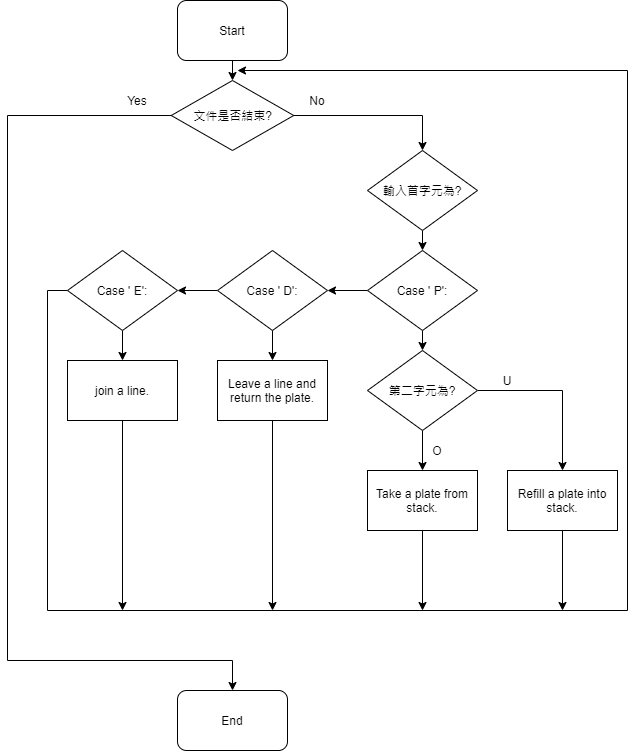

The diagram above was exported from draw.io. Its source (the exported page's mxGraphModel, read from the mxfile embedded in the PNG):
<mxGraphModel dx="1038" dy="499" grid="1" gridSize="10" guides="1" tooltips="1" connect="1" arrows="1" fold="1" page="1" pageScale="1" pageWidth="827" pageHeight="1169" background="none" math="0" shadow="0">
  <root>
    <mxCell id="0" />
    <mxCell id="1" parent="0" />
    <mxCell id="eRam9tAal7sqQ9H3kHwV-5" style="edgeStyle=orthogonalEdgeStyle;rounded=0;orthogonalLoop=1;jettySize=auto;html=1;exitX=0.5;exitY=1;exitDx=0;exitDy=0;entryX=0.5;entryY=0;entryDx=0;entryDy=0;shadow=0;" edge="1" parent="1" source="eRam9tAal7sqQ9H3kHwV-1" target="eRam9tAal7sqQ9H3kHwV-2">
      <mxGeometry relative="1" as="geometry" />
    </mxCell>
    <mxCell id="eRam9tAal7sqQ9H3kHwV-1" value="Start" style="rounded=1;whiteSpace=wrap;html=1;" vertex="1" parent="1">
      <mxGeometry x="370" y="20" width="110" height="60" as="geometry" />
    </mxCell>
    <mxCell id="eRam9tAal7sqQ9H3kHwV-13" style="edgeStyle=orthogonalEdgeStyle;rounded=0;orthogonalLoop=1;jettySize=auto;html=1;exitX=1;exitY=0.5;exitDx=0;exitDy=0;entryX=0.5;entryY=0;entryDx=0;entryDy=0;shadow=0;" edge="1" parent="1" source="eRam9tAal7sqQ9H3kHwV-2" target="eRam9tAal7sqQ9H3kHwV-11">
      <mxGeometry relative="1" as="geometry" />
    </mxCell>
    <mxCell id="eRam9tAal7sqQ9H3kHwV-55" style="edgeStyle=orthogonalEdgeStyle;rounded=0;orthogonalLoop=1;jettySize=auto;html=1;exitX=0;exitY=0.5;exitDx=0;exitDy=0;shadow=0;entryX=0.5;entryY=0;entryDx=0;entryDy=0;" edge="1" parent="1" source="eRam9tAal7sqQ9H3kHwV-2" target="eRam9tAal7sqQ9H3kHwV-6">
      <mxGeometry relative="1" as="geometry">
        <mxPoint x="190" y="710.7999267578125" as="targetPoint" />
        <Array as="points">
          <mxPoint x="200" y="135" />
          <mxPoint x="200" y="680" />
          <mxPoint x="425" y="680" />
        </Array>
      </mxGeometry>
    </mxCell>
    <mxCell id="eRam9tAal7sqQ9H3kHwV-2" value="文件是否結束?" style="rhombus;whiteSpace=wrap;html=1;" vertex="1" parent="1">
      <mxGeometry x="363.75" y="100" width="122.5" height="70" as="geometry" />
    </mxCell>
    <mxCell id="eRam9tAal7sqQ9H3kHwV-6" value="End" style="rounded=1;whiteSpace=wrap;html=1;" vertex="1" parent="1">
      <mxGeometry x="370" y="710" width="110" height="60" as="geometry" />
    </mxCell>
    <mxCell id="eRam9tAal7sqQ9H3kHwV-25" style="edgeStyle=orthogonalEdgeStyle;rounded=0;orthogonalLoop=1;jettySize=auto;html=1;exitX=0.5;exitY=1;exitDx=0;exitDy=0;entryX=0.5;entryY=0;entryDx=0;entryDy=0;shadow=0;" edge="1" parent="1" source="eRam9tAal7sqQ9H3kHwV-11">
      <mxGeometry relative="1" as="geometry">
        <mxPoint x="615" y="270" as="targetPoint" />
      </mxGeometry>
    </mxCell>
    <mxCell id="eRam9tAal7sqQ9H3kHwV-11" value="輸入首字元為?" style="rhombus;whiteSpace=wrap;html=1;" vertex="1" parent="1">
      <mxGeometry x="560" y="170" width="110" height="80" as="geometry" />
    </mxCell>
    <mxCell id="eRam9tAal7sqQ9H3kHwV-14" value="No" style="text;html=1;strokeColor=none;fillColor=none;align=center;verticalAlign=middle;whiteSpace=wrap;rounded=0;" vertex="1" parent="1">
      <mxGeometry x="490" y="110" width="40" height="20" as="geometry" />
    </mxCell>
    <mxCell id="eRam9tAal7sqQ9H3kHwV-39" style="edgeStyle=orthogonalEdgeStyle;rounded=0;orthogonalLoop=1;jettySize=auto;html=1;exitX=0.5;exitY=1;exitDx=0;exitDy=0;shadow=0;" edge="1" parent="1" source="eRam9tAal7sqQ9H3kHwV-16">
      <mxGeometry relative="1" as="geometry">
        <mxPoint x="465" y="630" as="targetPoint" />
      </mxGeometry>
    </mxCell>
    <mxCell id="eRam9tAal7sqQ9H3kHwV-16" value="Leave a line and return the plate." style="rounded=0;whiteSpace=wrap;html=1;" vertex="1" parent="1">
      <mxGeometry x="410" y="380" width="110" height="60" as="geometry" />
    </mxCell>
    <mxCell id="eRam9tAal7sqQ9H3kHwV-36" style="edgeStyle=orthogonalEdgeStyle;rounded=0;orthogonalLoop=1;jettySize=auto;html=1;exitX=0.5;exitY=1;exitDx=0;exitDy=0;shadow=0;" edge="1" parent="1" source="eRam9tAal7sqQ9H3kHwV-17">
      <mxGeometry relative="1" as="geometry">
        <mxPoint x="315" y="630" as="targetPoint" />
      </mxGeometry>
    </mxCell>
    <mxCell id="eRam9tAal7sqQ9H3kHwV-17" value="join a line." style="rounded=0;whiteSpace=wrap;html=1;" vertex="1" parent="1">
      <mxGeometry x="260" y="380" width="110" height="60" as="geometry" />
    </mxCell>
    <mxCell id="eRam9tAal7sqQ9H3kHwV-33" style="edgeStyle=orthogonalEdgeStyle;rounded=0;orthogonalLoop=1;jettySize=auto;html=1;exitX=0;exitY=0.5;exitDx=0;exitDy=0;entryX=1;entryY=0.5;entryDx=0;entryDy=0;shadow=0;" edge="1" parent="1" source="eRam9tAal7sqQ9H3kHwV-28" target="eRam9tAal7sqQ9H3kHwV-30">
      <mxGeometry relative="1" as="geometry" />
    </mxCell>
    <mxCell id="eRam9tAal7sqQ9H3kHwV-40" style="edgeStyle=orthogonalEdgeStyle;rounded=0;orthogonalLoop=1;jettySize=auto;html=1;exitX=0.5;exitY=1;exitDx=0;exitDy=0;entryX=0.5;entryY=0;entryDx=0;entryDy=0;shadow=0;" edge="1" parent="1" source="eRam9tAal7sqQ9H3kHwV-28" target="eRam9tAal7sqQ9H3kHwV-38">
      <mxGeometry relative="1" as="geometry" />
    </mxCell>
    <mxCell id="eRam9tAal7sqQ9H3kHwV-28" value="Case ' P':" style="rhombus;whiteSpace=wrap;html=1;" vertex="1" parent="1">
      <mxGeometry x="560" y="270" width="110" height="80" as="geometry" />
    </mxCell>
    <mxCell id="eRam9tAal7sqQ9H3kHwV-31" style="edgeStyle=orthogonalEdgeStyle;rounded=0;orthogonalLoop=1;jettySize=auto;html=1;exitX=0.5;exitY=1;exitDx=0;exitDy=0;entryX=0.5;entryY=0;entryDx=0;entryDy=0;shadow=0;" edge="1" parent="1" source="eRam9tAal7sqQ9H3kHwV-29" target="eRam9tAal7sqQ9H3kHwV-17">
      <mxGeometry relative="1" as="geometry" />
    </mxCell>
    <mxCell id="eRam9tAal7sqQ9H3kHwV-35" style="edgeStyle=orthogonalEdgeStyle;rounded=0;orthogonalLoop=1;jettySize=auto;html=1;exitX=0;exitY=0.5;exitDx=0;exitDy=0;shadow=0;" edge="1" parent="1" source="eRam9tAal7sqQ9H3kHwV-29">
      <mxGeometry relative="1" as="geometry">
        <mxPoint x="430" y="90" as="targetPoint" />
        <Array as="points">
          <mxPoint x="240" y="310" />
          <mxPoint x="240" y="630" />
          <mxPoint x="820" y="630" />
          <mxPoint x="820" y="90" />
        </Array>
      </mxGeometry>
    </mxCell>
    <mxCell id="eRam9tAal7sqQ9H3kHwV-29" value="Case ' E':" style="rhombus;whiteSpace=wrap;html=1;" vertex="1" parent="1">
      <mxGeometry x="260" y="270" width="110" height="80" as="geometry" />
    </mxCell>
    <mxCell id="eRam9tAal7sqQ9H3kHwV-32" style="edgeStyle=orthogonalEdgeStyle;rounded=0;orthogonalLoop=1;jettySize=auto;html=1;exitX=0.5;exitY=1;exitDx=0;exitDy=0;entryX=0.5;entryY=0;entryDx=0;entryDy=0;shadow=0;" edge="1" parent="1" source="eRam9tAal7sqQ9H3kHwV-30" target="eRam9tAal7sqQ9H3kHwV-16">
      <mxGeometry relative="1" as="geometry" />
    </mxCell>
    <mxCell id="eRam9tAal7sqQ9H3kHwV-34" style="edgeStyle=orthogonalEdgeStyle;rounded=0;orthogonalLoop=1;jettySize=auto;html=1;exitX=0;exitY=0.5;exitDx=0;exitDy=0;entryX=1;entryY=0.5;entryDx=0;entryDy=0;shadow=0;" edge="1" parent="1" source="eRam9tAal7sqQ9H3kHwV-30" target="eRam9tAal7sqQ9H3kHwV-29">
      <mxGeometry relative="1" as="geometry" />
    </mxCell>
    <mxCell id="eRam9tAal7sqQ9H3kHwV-30" value="Case ' D':" style="rhombus;whiteSpace=wrap;html=1;" vertex="1" parent="1">
      <mxGeometry x="410" y="270" width="110" height="80" as="geometry" />
    </mxCell>
    <mxCell id="eRam9tAal7sqQ9H3kHwV-43" style="edgeStyle=orthogonalEdgeStyle;rounded=0;orthogonalLoop=1;jettySize=auto;html=1;exitX=0.5;exitY=1;exitDx=0;exitDy=0;entryX=0.5;entryY=0;entryDx=0;entryDy=0;shadow=0;" edge="1" parent="1" source="eRam9tAal7sqQ9H3kHwV-38" target="eRam9tAal7sqQ9H3kHwV-41">
      <mxGeometry relative="1" as="geometry" />
    </mxCell>
    <mxCell id="eRam9tAal7sqQ9H3kHwV-44" style="edgeStyle=orthogonalEdgeStyle;rounded=0;orthogonalLoop=1;jettySize=auto;html=1;exitX=1;exitY=0.5;exitDx=0;exitDy=0;entryX=0.5;entryY=0;entryDx=0;entryDy=0;shadow=0;" edge="1" parent="1" source="eRam9tAal7sqQ9H3kHwV-38" target="eRam9tAal7sqQ9H3kHwV-42">
      <mxGeometry relative="1" as="geometry" />
    </mxCell>
    <mxCell id="eRam9tAal7sqQ9H3kHwV-38" value="第二字元為?" style="rhombus;whiteSpace=wrap;html=1;" vertex="1" parent="1">
      <mxGeometry x="560" y="370" width="110" height="80" as="geometry" />
    </mxCell>
    <mxCell id="eRam9tAal7sqQ9H3kHwV-53" style="edgeStyle=orthogonalEdgeStyle;rounded=0;orthogonalLoop=1;jettySize=auto;html=1;exitX=0.5;exitY=1;exitDx=0;exitDy=0;shadow=0;" edge="1" parent="1" source="eRam9tAal7sqQ9H3kHwV-41">
      <mxGeometry relative="1" as="geometry">
        <mxPoint x="615" y="630" as="targetPoint" />
      </mxGeometry>
    </mxCell>
    <mxCell id="eRam9tAal7sqQ9H3kHwV-41" value="Take a plate from stack." style="rounded=0;whiteSpace=wrap;html=1;" vertex="1" parent="1">
      <mxGeometry x="560" y="490" width="110" height="60" as="geometry" />
    </mxCell>
    <mxCell id="eRam9tAal7sqQ9H3kHwV-54" style="edgeStyle=orthogonalEdgeStyle;rounded=0;orthogonalLoop=1;jettySize=auto;html=1;exitX=0.5;exitY=1;exitDx=0;exitDy=0;shadow=0;" edge="1" parent="1" source="eRam9tAal7sqQ9H3kHwV-42">
      <mxGeometry relative="1" as="geometry">
        <mxPoint x="755" y="630" as="targetPoint" />
      </mxGeometry>
    </mxCell>
    <mxCell id="eRam9tAal7sqQ9H3kHwV-42" value="Refill a plate into stack." style="rounded=0;whiteSpace=wrap;html=1;" vertex="1" parent="1">
      <mxGeometry x="700" y="490" width="110" height="60" as="geometry" />
    </mxCell>
    <mxCell id="eRam9tAal7sqQ9H3kHwV-45" value="U" style="text;html=1;strokeColor=none;fillColor=none;align=center;verticalAlign=middle;whiteSpace=wrap;rounded=0;" vertex="1" parent="1">
      <mxGeometry x="680" y="390" width="40" height="20" as="geometry" />
    </mxCell>
    <mxCell id="eRam9tAal7sqQ9H3kHwV-47" value="O" style="text;html=1;strokeColor=none;fillColor=none;align=center;verticalAlign=middle;whiteSpace=wrap;rounded=0;" vertex="1" parent="1">
      <mxGeometry x="610" y="460" width="40" height="20" as="geometry" />
    </mxCell>
    <mxCell id="eRam9tAal7sqQ9H3kHwV-56" value="Yes" style="text;html=1;strokeColor=none;fillColor=none;align=center;verticalAlign=middle;whiteSpace=wrap;rounded=0;" vertex="1" parent="1">
      <mxGeometry x="310" y="110" width="40" height="20" as="geometry" />
    </mxCell>
  </root>
</mxGraphModel>